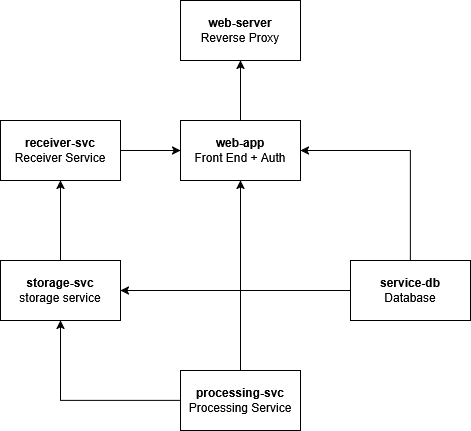

The diagram above was exported from draw.io. Its source (the exported page's mxGraphModel, read from the mxfile embedded in the PNG):
<mxGraphModel dx="1042" dy="611" grid="1" gridSize="10" guides="1" tooltips="1" connect="1" arrows="1" fold="1" page="1" pageScale="1" pageWidth="1169" pageHeight="827" math="0" shadow="0">
  <root>
    <mxCell id="0" />
    <mxCell id="1" parent="0" />
    <mxCell id="RoupSPXZoKC1Dc5oCGmI-1" value="&lt;div&gt;&lt;b&gt;web-server&lt;/b&gt;&lt;/div&gt;&lt;div&gt;Reverse Proxy&lt;/div&gt;" style="rounded=0;whiteSpace=wrap;html=1;" vertex="1" parent="1">
      <mxGeometry x="440" y="100" width="120" height="60" as="geometry" />
    </mxCell>
    <mxCell id="RoupSPXZoKC1Dc5oCGmI-22" style="edgeStyle=orthogonalEdgeStyle;rounded=0;orthogonalLoop=1;jettySize=auto;html=1;entryX=0.5;entryY=1;entryDx=0;entryDy=0;" edge="1" parent="1" source="RoupSPXZoKC1Dc5oCGmI-2" target="RoupSPXZoKC1Dc5oCGmI-1">
      <mxGeometry relative="1" as="geometry" />
    </mxCell>
    <mxCell id="RoupSPXZoKC1Dc5oCGmI-2" value="&lt;div&gt;&lt;b&gt;web-app&lt;/b&gt;&lt;/div&gt;&lt;div&gt;Front End + Auth&lt;/div&gt;" style="rounded=0;whiteSpace=wrap;html=1;" vertex="1" parent="1">
      <mxGeometry x="440" y="220" width="120" height="60" as="geometry" />
    </mxCell>
    <mxCell id="RoupSPXZoKC1Dc5oCGmI-21" style="edgeStyle=orthogonalEdgeStyle;rounded=0;orthogonalLoop=1;jettySize=auto;html=1;entryX=0;entryY=0.5;entryDx=0;entryDy=0;" edge="1" parent="1" source="RoupSPXZoKC1Dc5oCGmI-3" target="RoupSPXZoKC1Dc5oCGmI-2">
      <mxGeometry relative="1" as="geometry" />
    </mxCell>
    <mxCell id="RoupSPXZoKC1Dc5oCGmI-3" value="&lt;div&gt;&lt;b&gt;receiver-svc&lt;/b&gt;&lt;/div&gt;&lt;div&gt;Receiver Service&lt;/div&gt;" style="rounded=0;whiteSpace=wrap;html=1;" vertex="1" parent="1">
      <mxGeometry x="260" y="220" width="120" height="60" as="geometry" />
    </mxCell>
    <mxCell id="RoupSPXZoKC1Dc5oCGmI-18" style="edgeStyle=orthogonalEdgeStyle;rounded=0;orthogonalLoop=1;jettySize=auto;html=1;entryX=1;entryY=0.5;entryDx=0;entryDy=0;" edge="1" parent="1" source="RoupSPXZoKC1Dc5oCGmI-4" target="RoupSPXZoKC1Dc5oCGmI-5">
      <mxGeometry relative="1" as="geometry" />
    </mxCell>
    <mxCell id="RoupSPXZoKC1Dc5oCGmI-19" style="edgeStyle=orthogonalEdgeStyle;rounded=0;orthogonalLoop=1;jettySize=auto;html=1;entryX=1;entryY=0.5;entryDx=0;entryDy=0;" edge="1" parent="1" source="RoupSPXZoKC1Dc5oCGmI-4" target="RoupSPXZoKC1Dc5oCGmI-2">
      <mxGeometry relative="1" as="geometry">
        <Array as="points">
          <mxPoint x="670" y="250" />
        </Array>
      </mxGeometry>
    </mxCell>
    <mxCell id="RoupSPXZoKC1Dc5oCGmI-4" value="&lt;div&gt;&lt;b&gt;service-db&lt;/b&gt;&lt;/div&gt;&lt;div&gt;Database&lt;/div&gt;" style="rounded=0;whiteSpace=wrap;html=1;" vertex="1" parent="1">
      <mxGeometry x="610" y="360" width="120" height="60" as="geometry" />
    </mxCell>
    <mxCell id="RoupSPXZoKC1Dc5oCGmI-14" style="edgeStyle=orthogonalEdgeStyle;rounded=0;orthogonalLoop=1;jettySize=auto;html=1;entryX=0.5;entryY=1;entryDx=0;entryDy=0;" edge="1" parent="1" source="RoupSPXZoKC1Dc5oCGmI-5" target="RoupSPXZoKC1Dc5oCGmI-3">
      <mxGeometry relative="1" as="geometry" />
    </mxCell>
    <mxCell id="RoupSPXZoKC1Dc5oCGmI-5" value="&lt;div&gt;&lt;b&gt;storage-svc&lt;/b&gt;&lt;/div&gt;&lt;div&gt;storage service&lt;/div&gt;" style="rounded=0;whiteSpace=wrap;html=1;" vertex="1" parent="1">
      <mxGeometry x="260" y="360" width="120" height="60" as="geometry" />
    </mxCell>
    <mxCell id="RoupSPXZoKC1Dc5oCGmI-17" style="edgeStyle=orthogonalEdgeStyle;rounded=0;orthogonalLoop=1;jettySize=auto;html=1;entryX=0.5;entryY=1;entryDx=0;entryDy=0;" edge="1" parent="1" source="RoupSPXZoKC1Dc5oCGmI-6" target="RoupSPXZoKC1Dc5oCGmI-5">
      <mxGeometry relative="1" as="geometry">
        <mxPoint x="590" y="444" as="targetPoint" />
      </mxGeometry>
    </mxCell>
    <mxCell id="RoupSPXZoKC1Dc5oCGmI-20" style="edgeStyle=orthogonalEdgeStyle;rounded=0;orthogonalLoop=1;jettySize=auto;html=1;entryX=0.5;entryY=1;entryDx=0;entryDy=0;" edge="1" parent="1" source="RoupSPXZoKC1Dc5oCGmI-6" target="RoupSPXZoKC1Dc5oCGmI-2">
      <mxGeometry relative="1" as="geometry" />
    </mxCell>
    <mxCell id="RoupSPXZoKC1Dc5oCGmI-6" value="&lt;div&gt;&lt;b&gt;processing-svc&lt;/b&gt;&lt;/div&gt;&lt;div&gt;Processing Service&lt;/div&gt;" style="rounded=0;whiteSpace=wrap;html=1;" vertex="1" parent="1">
      <mxGeometry x="440" y="470" width="120" height="60" as="geometry" />
    </mxCell>
  </root>
</mxGraphModel>